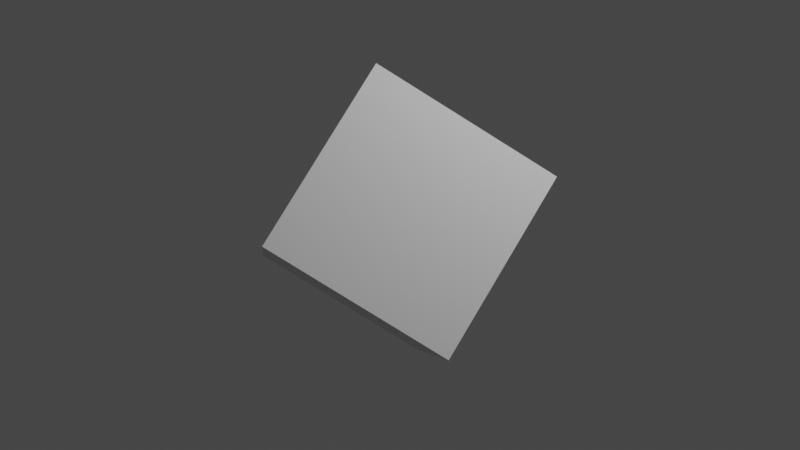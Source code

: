 # Source: Pyx.blend  (saved by Blender 3.6.13; exported with 4.5.12 LTS)
import bpy
from mathutils import Matrix  # noqa: F401  (used for matrix-valued properties, if any)

bpy.ops.wm.read_factory_settings(use_empty=True)
scene = bpy.context.scene
scene.name = 'Scene'

# ---- collections
col_collection = bpy.data.collections.new('Collection'); scene.collection.children.link(col_collection)

# ---- materials (node trees are filled in below, after node groups)
mat_material = bpy.data.materials.new('Material')
mat_material.alpha_threshold = 0.0
mat_material.use_transparent_shadow = False
mat_material.roughness = 0.5
mat_material.line_color = (0.0, 0.0, 0.0, 1.0)

# ---- material node trees
mat_material.use_nodes = True; mat_material.node_tree.nodes.clear()
_N = mat_material.node_tree.nodes; _L = mat_material.node_tree.links
n0 = _N.new('ShaderNodeOutputMaterial'); n0.name = 'Material Output'; n0.location = (300, 300)
n1 = _N.new('ShaderNodeBsdfPrincipled'); n1.name = 'Principled BSDF'; n1.location = (10, 300)
n1.distribution = 'GGX'
n1.subsurface_method = 'RANDOM_WALK_SKIN'
n1.inputs[3].default_value = 1.45
n1.inputs[27].default_value = (0.0, 0.0, 0.0, 1.0)
n1.inputs[28].default_value = 1.0
_L.new(n1.outputs[0], n0.inputs[0])
n0.is_active_output = True

# ---- world
world_world = bpy.data.worlds.new('World'); scene.world = world_world
world_world.use_nodes = True; world_world.node_tree.nodes.clear()
_N = world_world.node_tree.nodes; _L = world_world.node_tree.links
n0 = _N.new('ShaderNodeOutputWorld'); n0.name = 'World Output'; n0.location = (300, 300)
n1 = _N.new('ShaderNodeBackground'); n1.name = 'Background'; n1.location = (10, 300)
n1.inputs[0].default_value = (0.05088, 0.05088, 0.05088, 1.0)
_L.new(n1.outputs[0], n0.inputs[0])
n0.is_active_output = True
world_world.color = (0.05088, 0.05088, 0.05088)
world_world.use_sun_shadow = False
world_world.sun_shadow_jitter_overblur = 0.0

# ---- cameras
cam_camera = bpy.data.cameras.new('Camera')
cam_camera.clip_end = 100.0
cam_camera.ortho_scale = 7.314

# ---- lights
light_light = bpy.data.lights.new('Light', 'POINT')
light_light.transmission_factor = 0.0
light_light.energy = 1000.0
light_light.shadow_soft_size = 0.1
light_light.shadow_maximum_resolution = 0.006
light_light.use_absolute_resolution = True

# ---- meshes
me_cube = bpy.data.meshes.new('Cube')
me_cube.from_pydata([(1.0, 1.0, 1.0), (1.0, 1.0, -1.0), (1.0, -1.0, 1.0), (1.0, -1.0, -1.0), (-1.0, 1.0, 1.0), (-1.0, 1.0, -1.0), (-1.0, -1.0, 1.0), (-1.0, -1.0, -1.0)], [], [(0, 4, 6, 2), (3, 2, 6, 7), (7, 6, 4, 5), (5, 1, 3, 7), (1, 0, 2, 3), (5, 4, 0, 1)])
_uv = me_cube.uv_layers.new(name='UVMap')
_uv.uv.foreach_set('vector', [0.625, 0.5, 0.875, 0.5, 0.875, 0.75, 0.625, 0.75, 0.375, 0.75, 0.625, 0.75, 0.625, 1.0, 0.375, 1.0, 0.375, 0.0, 0.625, 0.0, 0.625, 0.25, 0.375, 0.25, 0.125, 0.5, 0.375, 0.5, 0.375, 0.75, 0.125, 0.75, 0.375, 0.5, 0.625, 0.5, 0.625, 0.75, 0.375, 0.75, 0.375, 0.25, 0.625, 0.25, 0.625, 0.5, 0.375, 0.5])
me_cube.materials.append(mat_material)
me_cube.use_mirror_vertex_groups = False
me_cube.update()

# ---- objects
ob_cube = bpy.data.objects.new('Cube', me_cube)
ob_light = bpy.data.objects.new('Light', light_light)
ob_camera = bpy.data.objects.new('Camera', cam_camera)

# ---- transforms, parenting, visibility, modifiers, constraints
ob_cube.location = (0.0, 0.0, 0.0)
ob_cube.rotation_euler = (0.9553, 0.5236, 0.6155)
ob_cube.lock_rotations_4d = False
ob_cube.empty_display_type = 'ARROWS'
ob_cube.lineart.crease_threshold = 0.0
ob_light.location = (4.076, 1.005, 5.904)
ob_light.rotation_euler = (0.6503, 0.05522, 1.866)
ob_light.lock_rotations_4d = False
ob_light.empty_display_type = 'ARROWS'
ob_light.color = (0.0, 0.0, 0.0, 0.0)
ob_light.lineart.crease_threshold = 0.0
ob_camera.location = (7.359, -6.926, 4.958)
ob_camera.rotation_euler = (1.109, 0.0, 0.8149)
ob_camera.lock_rotations_4d = False
ob_camera.empty_display_type = 'ARROWS'
ob_camera.color = (0.0, 0.0, 0.0, 0.0)
ob_camera.display_type = 'WIRE'
ob_camera.lineart.crease_threshold = 0.0

# ---- collection membership
col_collection.objects.link(ob_cube)
col_collection.objects.link(ob_light)
col_collection.objects.link(ob_camera)

# ---- scene / render settings (as saved in the file)
scene.camera = ob_camera
scene.frame_start = 1; scene.frame_end = 250; scene.frame_set(1)
scene.render.engine = 'BLENDER_EEVEE_NEXT'
scene.cycles.sampling_pattern = 'TABULATED_SOBOL'
scene.view_settings.view_transform = 'Filmic'
bpy.context.view_layer.update()
